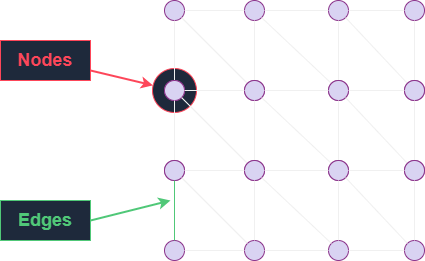

The diagram above was exported from draw.io. Its source (the exported page's mxGraphModel, read from the mxfile embedded in the PNG):
<mxGraphModel dx="1050" dy="661" grid="1" gridSize="10" guides="1" tooltips="1" connect="1" arrows="1" fold="1" page="1" pageScale="1" pageWidth="827" pageHeight="1169" math="0" shadow="0">
  <root>
    <mxCell id="0" />
    <mxCell id="1" parent="0" />
    <mxCell id="kywDCISDncn5MZPpHIkB-144" value="" style="ellipse;whiteSpace=wrap;html=1;aspect=fixed;strokeColor=#FD4659;fillColor=#1E293B;" vertex="1" parent="1">
      <mxGeometry x="354" y="268" width="44" height="44" as="geometry" />
    </mxCell>
    <mxCell id="kywDCISDncn5MZPpHIkB-1" value="" style="ellipse;whiteSpace=wrap;html=1;aspect=fixed;fillColor=#D9D3F2;strokeColor=#8C358C;" vertex="1" parent="1">
      <mxGeometry x="366" y="200" width="20" height="20" as="geometry" />
    </mxCell>
    <mxCell id="kywDCISDncn5MZPpHIkB-2" value="" style="ellipse;whiteSpace=wrap;html=1;aspect=fixed;fillColor=#D9D3F2;strokeColor=#8C358C;" vertex="1" parent="1">
      <mxGeometry x="446" y="200" width="20" height="20" as="geometry" />
    </mxCell>
    <mxCell id="kywDCISDncn5MZPpHIkB-3" value="" style="ellipse;whiteSpace=wrap;html=1;aspect=fixed;fillColor=#D9D3F2;strokeColor=#8C358C;" vertex="1" parent="1">
      <mxGeometry x="530" y="200" width="20" height="20" as="geometry" />
    </mxCell>
    <mxCell id="kywDCISDncn5MZPpHIkB-4" value="" style="ellipse;whiteSpace=wrap;html=1;aspect=fixed;fillColor=#D9D3F2;strokeColor=#8C358C;" vertex="1" parent="1">
      <mxGeometry x="606" y="200" width="20" height="20" as="geometry" />
    </mxCell>
    <mxCell id="kywDCISDncn5MZPpHIkB-5" value="" style="ellipse;whiteSpace=wrap;html=1;aspect=fixed;fillColor=#D9D3F2;strokeColor=#8C358C;" vertex="1" parent="1">
      <mxGeometry x="366" y="280" width="20" height="20" as="geometry" />
    </mxCell>
    <mxCell id="kywDCISDncn5MZPpHIkB-6" value="" style="ellipse;whiteSpace=wrap;html=1;aspect=fixed;fillColor=#D9D3F2;strokeColor=#8C358C;" vertex="1" parent="1">
      <mxGeometry x="446" y="280" width="20" height="20" as="geometry" />
    </mxCell>
    <mxCell id="kywDCISDncn5MZPpHIkB-7" value="" style="ellipse;whiteSpace=wrap;html=1;aspect=fixed;fillColor=#D9D3F2;strokeColor=#8C358C;" vertex="1" parent="1">
      <mxGeometry x="530" y="280" width="20" height="20" as="geometry" />
    </mxCell>
    <mxCell id="kywDCISDncn5MZPpHIkB-8" value="" style="ellipse;whiteSpace=wrap;html=1;aspect=fixed;fillColor=#D9D3F2;strokeColor=#8C358C;" vertex="1" parent="1">
      <mxGeometry x="606" y="280" width="20" height="20" as="geometry" />
    </mxCell>
    <mxCell id="kywDCISDncn5MZPpHIkB-17" value="" style="endArrow=none;html=1;rounded=0;exitX=1;exitY=0.5;exitDx=0;exitDy=0;entryX=0;entryY=0.5;entryDx=0;entryDy=0;" edge="1" parent="1" source="kywDCISDncn5MZPpHIkB-1" target="kywDCISDncn5MZPpHIkB-2">
      <mxGeometry width="50" height="50" relative="1" as="geometry">
        <mxPoint x="556" y="350" as="sourcePoint" />
        <mxPoint x="596" y="350" as="targetPoint" />
      </mxGeometry>
    </mxCell>
    <mxCell id="kywDCISDncn5MZPpHIkB-20" value="" style="endArrow=none;html=1;rounded=0;entryX=0.5;entryY=1;entryDx=0;entryDy=0;exitX=0.5;exitY=0;exitDx=0;exitDy=0;" edge="1" parent="1" source="kywDCISDncn5MZPpHIkB-6" target="kywDCISDncn5MZPpHIkB-2">
      <mxGeometry width="50" height="50" relative="1" as="geometry">
        <mxPoint x="436" y="280" as="sourcePoint" />
        <mxPoint x="446" y="230" as="targetPoint" />
      </mxGeometry>
    </mxCell>
    <mxCell id="kywDCISDncn5MZPpHIkB-21" value="" style="endArrow=none;html=1;rounded=0;entryX=0.5;entryY=1;entryDx=0;entryDy=0;exitX=0.5;exitY=0;exitDx=0;exitDy=0;" edge="1" parent="1" source="kywDCISDncn5MZPpHIkB-5" target="kywDCISDncn5MZPpHIkB-1">
      <mxGeometry width="50" height="50" relative="1" as="geometry">
        <mxPoint x="296" y="300" as="sourcePoint" />
        <mxPoint x="346" y="250" as="targetPoint" />
      </mxGeometry>
    </mxCell>
    <mxCell id="kywDCISDncn5MZPpHIkB-22" value="" style="endArrow=none;html=1;rounded=0;exitX=1;exitY=1;exitDx=0;exitDy=0;entryX=0;entryY=0;entryDx=0;entryDy=0;" edge="1" parent="1" source="kywDCISDncn5MZPpHIkB-1" target="kywDCISDncn5MZPpHIkB-6">
      <mxGeometry width="50" height="50" relative="1" as="geometry">
        <mxPoint x="396" y="270" as="sourcePoint" />
        <mxPoint x="446" y="220" as="targetPoint" />
      </mxGeometry>
    </mxCell>
    <mxCell id="kywDCISDncn5MZPpHIkB-23" value="" style="endArrow=none;html=1;rounded=0;entryX=0;entryY=0.5;entryDx=0;entryDy=0;exitX=1;exitY=0.5;exitDx=0;exitDy=0;" edge="1" parent="1" source="kywDCISDncn5MZPpHIkB-5" target="kywDCISDncn5MZPpHIkB-6">
      <mxGeometry width="50" height="50" relative="1" as="geometry">
        <mxPoint x="306" y="340" as="sourcePoint" />
        <mxPoint x="356" y="290" as="targetPoint" />
      </mxGeometry>
    </mxCell>
    <mxCell id="kywDCISDncn5MZPpHIkB-24" value="" style="endArrow=none;html=1;rounded=0;exitX=1;exitY=0.5;exitDx=0;exitDy=0;entryX=0;entryY=0.5;entryDx=0;entryDy=0;" edge="1" parent="1" source="kywDCISDncn5MZPpHIkB-2" target="kywDCISDncn5MZPpHIkB-3">
      <mxGeometry width="50" height="50" relative="1" as="geometry">
        <mxPoint x="486" y="280" as="sourcePoint" />
        <mxPoint x="536" y="230" as="targetPoint" />
      </mxGeometry>
    </mxCell>
    <mxCell id="kywDCISDncn5MZPpHIkB-25" value="" style="endArrow=none;html=1;rounded=0;entryX=0.5;entryY=1;entryDx=0;entryDy=0;exitX=0.5;exitY=0;exitDx=0;exitDy=0;" edge="1" parent="1" source="kywDCISDncn5MZPpHIkB-7" target="kywDCISDncn5MZPpHIkB-3">
      <mxGeometry width="50" height="50" relative="1" as="geometry">
        <mxPoint x="546" y="400" as="sourcePoint" />
        <mxPoint x="596" y="350" as="targetPoint" />
      </mxGeometry>
    </mxCell>
    <mxCell id="kywDCISDncn5MZPpHIkB-26" value="" style="endArrow=none;html=1;rounded=0;exitX=1;exitY=0.5;exitDx=0;exitDy=0;entryX=0;entryY=0.5;entryDx=0;entryDy=0;" edge="1" parent="1" source="kywDCISDncn5MZPpHIkB-6" target="kywDCISDncn5MZPpHIkB-7">
      <mxGeometry width="50" height="50" relative="1" as="geometry">
        <mxPoint x="546" y="400" as="sourcePoint" />
        <mxPoint x="596" y="350" as="targetPoint" />
      </mxGeometry>
    </mxCell>
    <mxCell id="kywDCISDncn5MZPpHIkB-27" value="" style="endArrow=none;html=1;rounded=0;entryX=1;entryY=1;entryDx=0;entryDy=0;exitX=0;exitY=0;exitDx=0;exitDy=0;" edge="1" parent="1" source="kywDCISDncn5MZPpHIkB-7" target="kywDCISDncn5MZPpHIkB-2">
      <mxGeometry width="50" height="50" relative="1" as="geometry">
        <mxPoint x="546" y="400" as="sourcePoint" />
        <mxPoint x="596" y="350" as="targetPoint" />
      </mxGeometry>
    </mxCell>
    <mxCell id="kywDCISDncn5MZPpHIkB-28" value="" style="endArrow=none;html=1;rounded=0;entryX=1;entryY=0.5;entryDx=0;entryDy=0;exitX=0;exitY=0.5;exitDx=0;exitDy=0;" edge="1" parent="1" source="kywDCISDncn5MZPpHIkB-4" target="kywDCISDncn5MZPpHIkB-3">
      <mxGeometry width="50" height="50" relative="1" as="geometry">
        <mxPoint x="546" y="400" as="sourcePoint" />
        <mxPoint x="596" y="350" as="targetPoint" />
      </mxGeometry>
    </mxCell>
    <mxCell id="kywDCISDncn5MZPpHIkB-29" value="" style="endArrow=none;html=1;rounded=0;entryX=0.5;entryY=1;entryDx=0;entryDy=0;exitX=0.5;exitY=0;exitDx=0;exitDy=0;" edge="1" parent="1" source="kywDCISDncn5MZPpHIkB-8" target="kywDCISDncn5MZPpHIkB-4">
      <mxGeometry width="50" height="50" relative="1" as="geometry">
        <mxPoint x="546" y="400" as="sourcePoint" />
        <mxPoint x="596" y="350" as="targetPoint" />
      </mxGeometry>
    </mxCell>
    <mxCell id="kywDCISDncn5MZPpHIkB-30" value="" style="endArrow=none;html=1;rounded=0;entryX=0;entryY=0.5;entryDx=0;entryDy=0;exitX=1;exitY=0.5;exitDx=0;exitDy=0;" edge="1" parent="1" source="kywDCISDncn5MZPpHIkB-7" target="kywDCISDncn5MZPpHIkB-8">
      <mxGeometry width="50" height="50" relative="1" as="geometry">
        <mxPoint x="546" y="400" as="sourcePoint" />
        <mxPoint x="596" y="350" as="targetPoint" />
      </mxGeometry>
    </mxCell>
    <mxCell id="kywDCISDncn5MZPpHIkB-31" value="" style="endArrow=none;html=1;rounded=0;entryX=1;entryY=1;entryDx=0;entryDy=0;exitX=0;exitY=0;exitDx=0;exitDy=0;" edge="1" parent="1" source="kywDCISDncn5MZPpHIkB-8" target="kywDCISDncn5MZPpHIkB-3">
      <mxGeometry width="50" height="50" relative="1" as="geometry">
        <mxPoint x="546" y="400" as="sourcePoint" />
        <mxPoint x="596" y="350" as="targetPoint" />
      </mxGeometry>
    </mxCell>
    <mxCell id="kywDCISDncn5MZPpHIkB-53" value="" style="ellipse;whiteSpace=wrap;html=1;aspect=fixed;fillColor=#D9D3F2;strokeColor=#8C358C;" vertex="1" parent="1">
      <mxGeometry x="366" y="280" width="20" height="20" as="geometry" />
    </mxCell>
    <mxCell id="kywDCISDncn5MZPpHIkB-54" value="" style="ellipse;whiteSpace=wrap;html=1;aspect=fixed;fillColor=#D9D3F2;strokeColor=#8C358C;" vertex="1" parent="1">
      <mxGeometry x="446" y="280" width="20" height="20" as="geometry" />
    </mxCell>
    <mxCell id="kywDCISDncn5MZPpHIkB-55" value="" style="ellipse;whiteSpace=wrap;html=1;aspect=fixed;fillColor=#D9D3F2;strokeColor=#8C358C;" vertex="1" parent="1">
      <mxGeometry x="530" y="280" width="20" height="20" as="geometry" />
    </mxCell>
    <mxCell id="kywDCISDncn5MZPpHIkB-56" value="" style="ellipse;whiteSpace=wrap;html=1;aspect=fixed;fillColor=#D9D3F2;strokeColor=#8C358C;" vertex="1" parent="1">
      <mxGeometry x="606" y="280" width="20" height="20" as="geometry" />
    </mxCell>
    <mxCell id="kywDCISDncn5MZPpHIkB-57" value="" style="ellipse;whiteSpace=wrap;html=1;aspect=fixed;fillColor=#D9D3F2;strokeColor=#8C358C;" vertex="1" parent="1">
      <mxGeometry x="366" y="360" width="20" height="20" as="geometry" />
    </mxCell>
    <mxCell id="kywDCISDncn5MZPpHIkB-58" value="" style="ellipse;whiteSpace=wrap;html=1;aspect=fixed;fillColor=#D9D3F2;strokeColor=#8C358C;" vertex="1" parent="1">
      <mxGeometry x="446" y="360" width="20" height="20" as="geometry" />
    </mxCell>
    <mxCell id="kywDCISDncn5MZPpHIkB-59" value="" style="ellipse;whiteSpace=wrap;html=1;aspect=fixed;fillColor=#D9D3F2;strokeColor=#8C358C;" vertex="1" parent="1">
      <mxGeometry x="530" y="360" width="20" height="20" as="geometry" />
    </mxCell>
    <mxCell id="kywDCISDncn5MZPpHIkB-60" value="" style="ellipse;whiteSpace=wrap;html=1;aspect=fixed;fillColor=#D9D3F2;strokeColor=#8C358C;" vertex="1" parent="1">
      <mxGeometry x="606" y="360" width="20" height="20" as="geometry" />
    </mxCell>
    <mxCell id="kywDCISDncn5MZPpHIkB-61" value="" style="endArrow=none;html=1;rounded=0;exitX=1;exitY=0.5;exitDx=0;exitDy=0;entryX=0;entryY=0.5;entryDx=0;entryDy=0;" edge="1" parent="1" source="kywDCISDncn5MZPpHIkB-53" target="kywDCISDncn5MZPpHIkB-54">
      <mxGeometry width="50" height="50" relative="1" as="geometry">
        <mxPoint x="556" y="430" as="sourcePoint" />
        <mxPoint x="596" y="430" as="targetPoint" />
      </mxGeometry>
    </mxCell>
    <mxCell id="kywDCISDncn5MZPpHIkB-62" value="" style="endArrow=none;html=1;rounded=0;entryX=0.5;entryY=1;entryDx=0;entryDy=0;exitX=0.5;exitY=0;exitDx=0;exitDy=0;" edge="1" parent="1" source="kywDCISDncn5MZPpHIkB-58" target="kywDCISDncn5MZPpHIkB-54">
      <mxGeometry width="50" height="50" relative="1" as="geometry">
        <mxPoint x="436" y="360" as="sourcePoint" />
        <mxPoint x="446" y="310" as="targetPoint" />
      </mxGeometry>
    </mxCell>
    <mxCell id="kywDCISDncn5MZPpHIkB-63" value="" style="endArrow=none;html=1;rounded=0;entryX=0.5;entryY=1;entryDx=0;entryDy=0;exitX=0.5;exitY=0;exitDx=0;exitDy=0;" edge="1" parent="1" source="kywDCISDncn5MZPpHIkB-57" target="kywDCISDncn5MZPpHIkB-53">
      <mxGeometry width="50" height="50" relative="1" as="geometry">
        <mxPoint x="296" y="380" as="sourcePoint" />
        <mxPoint x="346" y="330" as="targetPoint" />
      </mxGeometry>
    </mxCell>
    <mxCell id="kywDCISDncn5MZPpHIkB-64" value="" style="endArrow=none;html=1;rounded=0;exitX=1;exitY=1;exitDx=0;exitDy=0;entryX=0;entryY=0;entryDx=0;entryDy=0;" edge="1" parent="1" source="kywDCISDncn5MZPpHIkB-53" target="kywDCISDncn5MZPpHIkB-58">
      <mxGeometry width="50" height="50" relative="1" as="geometry">
        <mxPoint x="396" y="350" as="sourcePoint" />
        <mxPoint x="446" y="300" as="targetPoint" />
      </mxGeometry>
    </mxCell>
    <mxCell id="kywDCISDncn5MZPpHIkB-65" value="" style="endArrow=none;html=1;rounded=0;entryX=0;entryY=0.5;entryDx=0;entryDy=0;exitX=1;exitY=0.5;exitDx=0;exitDy=0;" edge="1" parent="1" source="kywDCISDncn5MZPpHIkB-57" target="kywDCISDncn5MZPpHIkB-58">
      <mxGeometry width="50" height="50" relative="1" as="geometry">
        <mxPoint x="306" y="420" as="sourcePoint" />
        <mxPoint x="356" y="370" as="targetPoint" />
      </mxGeometry>
    </mxCell>
    <mxCell id="kywDCISDncn5MZPpHIkB-66" value="" style="endArrow=none;html=1;rounded=0;exitX=1;exitY=0.5;exitDx=0;exitDy=0;entryX=0;entryY=0.5;entryDx=0;entryDy=0;" edge="1" parent="1" source="kywDCISDncn5MZPpHIkB-54" target="kywDCISDncn5MZPpHIkB-55">
      <mxGeometry width="50" height="50" relative="1" as="geometry">
        <mxPoint x="486" y="360" as="sourcePoint" />
        <mxPoint x="536" y="310" as="targetPoint" />
      </mxGeometry>
    </mxCell>
    <mxCell id="kywDCISDncn5MZPpHIkB-67" value="" style="endArrow=none;html=1;rounded=0;entryX=0.5;entryY=1;entryDx=0;entryDy=0;exitX=0.5;exitY=0;exitDx=0;exitDy=0;" edge="1" parent="1" source="kywDCISDncn5MZPpHIkB-59" target="kywDCISDncn5MZPpHIkB-55">
      <mxGeometry width="50" height="50" relative="1" as="geometry">
        <mxPoint x="546" y="480" as="sourcePoint" />
        <mxPoint x="596" y="430" as="targetPoint" />
      </mxGeometry>
    </mxCell>
    <mxCell id="kywDCISDncn5MZPpHIkB-68" value="" style="endArrow=none;html=1;rounded=0;exitX=1;exitY=0.5;exitDx=0;exitDy=0;entryX=0;entryY=0.5;entryDx=0;entryDy=0;" edge="1" parent="1" source="kywDCISDncn5MZPpHIkB-58" target="kywDCISDncn5MZPpHIkB-59">
      <mxGeometry width="50" height="50" relative="1" as="geometry">
        <mxPoint x="546" y="480" as="sourcePoint" />
        <mxPoint x="596" y="430" as="targetPoint" />
      </mxGeometry>
    </mxCell>
    <mxCell id="kywDCISDncn5MZPpHIkB-69" value="" style="endArrow=none;html=1;rounded=0;entryX=1;entryY=1;entryDx=0;entryDy=0;exitX=0;exitY=0;exitDx=0;exitDy=0;" edge="1" parent="1" source="kywDCISDncn5MZPpHIkB-59" target="kywDCISDncn5MZPpHIkB-54">
      <mxGeometry width="50" height="50" relative="1" as="geometry">
        <mxPoint x="546" y="480" as="sourcePoint" />
        <mxPoint x="596" y="430" as="targetPoint" />
      </mxGeometry>
    </mxCell>
    <mxCell id="kywDCISDncn5MZPpHIkB-70" value="" style="endArrow=none;html=1;rounded=0;entryX=1;entryY=0.5;entryDx=0;entryDy=0;exitX=0;exitY=0.5;exitDx=0;exitDy=0;" edge="1" parent="1" source="kywDCISDncn5MZPpHIkB-56" target="kywDCISDncn5MZPpHIkB-55">
      <mxGeometry width="50" height="50" relative="1" as="geometry">
        <mxPoint x="546" y="480" as="sourcePoint" />
        <mxPoint x="596" y="430" as="targetPoint" />
      </mxGeometry>
    </mxCell>
    <mxCell id="kywDCISDncn5MZPpHIkB-71" value="" style="endArrow=none;html=1;rounded=0;entryX=0.5;entryY=1;entryDx=0;entryDy=0;exitX=0.5;exitY=0;exitDx=0;exitDy=0;" edge="1" parent="1" source="kywDCISDncn5MZPpHIkB-60" target="kywDCISDncn5MZPpHIkB-56">
      <mxGeometry width="50" height="50" relative="1" as="geometry">
        <mxPoint x="546" y="480" as="sourcePoint" />
        <mxPoint x="596" y="430" as="targetPoint" />
      </mxGeometry>
    </mxCell>
    <mxCell id="kywDCISDncn5MZPpHIkB-72" value="" style="endArrow=none;html=1;rounded=0;entryX=0;entryY=0.5;entryDx=0;entryDy=0;exitX=1;exitY=0.5;exitDx=0;exitDy=0;" edge="1" parent="1" source="kywDCISDncn5MZPpHIkB-59" target="kywDCISDncn5MZPpHIkB-60">
      <mxGeometry width="50" height="50" relative="1" as="geometry">
        <mxPoint x="546" y="480" as="sourcePoint" />
        <mxPoint x="596" y="430" as="targetPoint" />
      </mxGeometry>
    </mxCell>
    <mxCell id="kywDCISDncn5MZPpHIkB-73" value="" style="endArrow=none;html=1;rounded=0;entryX=1;entryY=1;entryDx=0;entryDy=0;exitX=0;exitY=0;exitDx=0;exitDy=0;" edge="1" parent="1" source="kywDCISDncn5MZPpHIkB-60" target="kywDCISDncn5MZPpHIkB-55">
      <mxGeometry width="50" height="50" relative="1" as="geometry">
        <mxPoint x="546" y="480" as="sourcePoint" />
        <mxPoint x="596" y="430" as="targetPoint" />
      </mxGeometry>
    </mxCell>
    <mxCell id="kywDCISDncn5MZPpHIkB-116" value="" style="ellipse;whiteSpace=wrap;html=1;aspect=fixed;fillColor=#D9D3F2;strokeColor=#8C358C;" vertex="1" parent="1">
      <mxGeometry x="366" y="360" width="20" height="20" as="geometry" />
    </mxCell>
    <mxCell id="kywDCISDncn5MZPpHIkB-117" value="" style="ellipse;whiteSpace=wrap;html=1;aspect=fixed;fillColor=#D9D3F2;strokeColor=#8C358C;" vertex="1" parent="1">
      <mxGeometry x="446" y="360" width="20" height="20" as="geometry" />
    </mxCell>
    <mxCell id="kywDCISDncn5MZPpHIkB-118" value="" style="ellipse;whiteSpace=wrap;html=1;aspect=fixed;fillColor=#D9D3F2;strokeColor=#8C358C;" vertex="1" parent="1">
      <mxGeometry x="530" y="360" width="20" height="20" as="geometry" />
    </mxCell>
    <mxCell id="kywDCISDncn5MZPpHIkB-119" value="" style="ellipse;whiteSpace=wrap;html=1;aspect=fixed;fillColor=#D9D3F2;strokeColor=#8C358C;" vertex="1" parent="1">
      <mxGeometry x="606" y="360" width="20" height="20" as="geometry" />
    </mxCell>
    <mxCell id="kywDCISDncn5MZPpHIkB-120" value="" style="ellipse;whiteSpace=wrap;html=1;aspect=fixed;fillColor=#D9D3F2;strokeColor=#8C358C;" vertex="1" parent="1">
      <mxGeometry x="366" y="440" width="20" height="20" as="geometry" />
    </mxCell>
    <mxCell id="kywDCISDncn5MZPpHIkB-121" value="" style="ellipse;whiteSpace=wrap;html=1;aspect=fixed;fillColor=#D9D3F2;strokeColor=#8C358C;" vertex="1" parent="1">
      <mxGeometry x="446" y="440" width="20" height="20" as="geometry" />
    </mxCell>
    <mxCell id="kywDCISDncn5MZPpHIkB-122" value="" style="ellipse;whiteSpace=wrap;html=1;aspect=fixed;fillColor=#D9D3F2;strokeColor=#8C358C;" vertex="1" parent="1">
      <mxGeometry x="530" y="440" width="20" height="20" as="geometry" />
    </mxCell>
    <mxCell id="kywDCISDncn5MZPpHIkB-123" value="" style="ellipse;whiteSpace=wrap;html=1;aspect=fixed;fillColor=#D9D3F2;strokeColor=#8C358C;" vertex="1" parent="1">
      <mxGeometry x="606" y="440" width="20" height="20" as="geometry" />
    </mxCell>
    <mxCell id="kywDCISDncn5MZPpHIkB-124" value="" style="endArrow=none;html=1;rounded=0;exitX=1;exitY=0.5;exitDx=0;exitDy=0;entryX=0;entryY=0.5;entryDx=0;entryDy=0;" edge="1" parent="1" source="kywDCISDncn5MZPpHIkB-116" target="kywDCISDncn5MZPpHIkB-117">
      <mxGeometry width="50" height="50" relative="1" as="geometry">
        <mxPoint x="556" y="510" as="sourcePoint" />
        <mxPoint x="596" y="510" as="targetPoint" />
      </mxGeometry>
    </mxCell>
    <mxCell id="kywDCISDncn5MZPpHIkB-125" value="" style="endArrow=none;html=1;rounded=0;entryX=0.5;entryY=1;entryDx=0;entryDy=0;exitX=0.5;exitY=0;exitDx=0;exitDy=0;" edge="1" parent="1" source="kywDCISDncn5MZPpHIkB-121" target="kywDCISDncn5MZPpHIkB-117">
      <mxGeometry width="50" height="50" relative="1" as="geometry">
        <mxPoint x="436" y="440" as="sourcePoint" />
        <mxPoint x="446" y="390" as="targetPoint" />
      </mxGeometry>
    </mxCell>
    <mxCell id="kywDCISDncn5MZPpHIkB-126" value="" style="endArrow=none;html=1;rounded=0;entryX=0.5;entryY=1;entryDx=0;entryDy=0;exitX=0.5;exitY=0;exitDx=0;exitDy=0;strokeColor=#50C878;" edge="1" parent="1" source="kywDCISDncn5MZPpHIkB-120" target="kywDCISDncn5MZPpHIkB-116">
      <mxGeometry width="50" height="50" relative="1" as="geometry">
        <mxPoint x="296" y="460" as="sourcePoint" />
        <mxPoint x="346" y="410" as="targetPoint" />
      </mxGeometry>
    </mxCell>
    <mxCell id="kywDCISDncn5MZPpHIkB-127" value="" style="endArrow=none;html=1;rounded=0;exitX=1;exitY=1;exitDx=0;exitDy=0;entryX=0;entryY=0;entryDx=0;entryDy=0;" edge="1" parent="1" source="kywDCISDncn5MZPpHIkB-116" target="kywDCISDncn5MZPpHIkB-121">
      <mxGeometry width="50" height="50" relative="1" as="geometry">
        <mxPoint x="396" y="430" as="sourcePoint" />
        <mxPoint x="446" y="380" as="targetPoint" />
      </mxGeometry>
    </mxCell>
    <mxCell id="kywDCISDncn5MZPpHIkB-128" value="" style="endArrow=none;html=1;rounded=0;entryX=0;entryY=0.5;entryDx=0;entryDy=0;exitX=1;exitY=0.5;exitDx=0;exitDy=0;" edge="1" parent="1" source="kywDCISDncn5MZPpHIkB-120" target="kywDCISDncn5MZPpHIkB-121">
      <mxGeometry width="50" height="50" relative="1" as="geometry">
        <mxPoint x="306" y="500" as="sourcePoint" />
        <mxPoint x="356" y="450" as="targetPoint" />
      </mxGeometry>
    </mxCell>
    <mxCell id="kywDCISDncn5MZPpHIkB-129" value="" style="endArrow=none;html=1;rounded=0;exitX=1;exitY=0.5;exitDx=0;exitDy=0;entryX=0;entryY=0.5;entryDx=0;entryDy=0;" edge="1" parent="1" source="kywDCISDncn5MZPpHIkB-117" target="kywDCISDncn5MZPpHIkB-118">
      <mxGeometry width="50" height="50" relative="1" as="geometry">
        <mxPoint x="486" y="440" as="sourcePoint" />
        <mxPoint x="536" y="390" as="targetPoint" />
      </mxGeometry>
    </mxCell>
    <mxCell id="kywDCISDncn5MZPpHIkB-130" value="" style="endArrow=none;html=1;rounded=0;entryX=0.5;entryY=1;entryDx=0;entryDy=0;exitX=0.5;exitY=0;exitDx=0;exitDy=0;" edge="1" parent="1" source="kywDCISDncn5MZPpHIkB-122" target="kywDCISDncn5MZPpHIkB-118">
      <mxGeometry width="50" height="50" relative="1" as="geometry">
        <mxPoint x="546" y="560" as="sourcePoint" />
        <mxPoint x="596" y="510" as="targetPoint" />
      </mxGeometry>
    </mxCell>
    <mxCell id="kywDCISDncn5MZPpHIkB-131" value="" style="endArrow=none;html=1;rounded=0;exitX=1;exitY=0.5;exitDx=0;exitDy=0;entryX=0;entryY=0.5;entryDx=0;entryDy=0;" edge="1" parent="1" source="kywDCISDncn5MZPpHIkB-121" target="kywDCISDncn5MZPpHIkB-122">
      <mxGeometry width="50" height="50" relative="1" as="geometry">
        <mxPoint x="546" y="560" as="sourcePoint" />
        <mxPoint x="596" y="510" as="targetPoint" />
      </mxGeometry>
    </mxCell>
    <mxCell id="kywDCISDncn5MZPpHIkB-132" value="" style="endArrow=none;html=1;rounded=0;entryX=1;entryY=1;entryDx=0;entryDy=0;exitX=0;exitY=0;exitDx=0;exitDy=0;" edge="1" parent="1" source="kywDCISDncn5MZPpHIkB-122" target="kywDCISDncn5MZPpHIkB-117">
      <mxGeometry width="50" height="50" relative="1" as="geometry">
        <mxPoint x="546" y="560" as="sourcePoint" />
        <mxPoint x="596" y="510" as="targetPoint" />
      </mxGeometry>
    </mxCell>
    <mxCell id="kywDCISDncn5MZPpHIkB-133" value="" style="endArrow=none;html=1;rounded=0;entryX=1;entryY=0.5;entryDx=0;entryDy=0;exitX=0;exitY=0.5;exitDx=0;exitDy=0;" edge="1" parent="1" source="kywDCISDncn5MZPpHIkB-119" target="kywDCISDncn5MZPpHIkB-118">
      <mxGeometry width="50" height="50" relative="1" as="geometry">
        <mxPoint x="546" y="560" as="sourcePoint" />
        <mxPoint x="596" y="510" as="targetPoint" />
      </mxGeometry>
    </mxCell>
    <mxCell id="kywDCISDncn5MZPpHIkB-134" value="" style="endArrow=none;html=1;rounded=0;entryX=0.5;entryY=1;entryDx=0;entryDy=0;exitX=0.5;exitY=0;exitDx=0;exitDy=0;" edge="1" parent="1" source="kywDCISDncn5MZPpHIkB-123" target="kywDCISDncn5MZPpHIkB-119">
      <mxGeometry width="50" height="50" relative="1" as="geometry">
        <mxPoint x="546" y="560" as="sourcePoint" />
        <mxPoint x="596" y="510" as="targetPoint" />
      </mxGeometry>
    </mxCell>
    <mxCell id="kywDCISDncn5MZPpHIkB-135" value="" style="endArrow=none;html=1;rounded=0;entryX=0;entryY=0.5;entryDx=0;entryDy=0;exitX=1;exitY=0.5;exitDx=0;exitDy=0;" edge="1" parent="1" source="kywDCISDncn5MZPpHIkB-122" target="kywDCISDncn5MZPpHIkB-123">
      <mxGeometry width="50" height="50" relative="1" as="geometry">
        <mxPoint x="546" y="560" as="sourcePoint" />
        <mxPoint x="596" y="510" as="targetPoint" />
      </mxGeometry>
    </mxCell>
    <mxCell id="kywDCISDncn5MZPpHIkB-136" value="" style="endArrow=none;html=1;rounded=0;entryX=1;entryY=1;entryDx=0;entryDy=0;exitX=0;exitY=0;exitDx=0;exitDy=0;" edge="1" parent="1" source="kywDCISDncn5MZPpHIkB-123" target="kywDCISDncn5MZPpHIkB-118">
      <mxGeometry width="50" height="50" relative="1" as="geometry">
        <mxPoint x="546" y="560" as="sourcePoint" />
        <mxPoint x="596" y="510" as="targetPoint" />
      </mxGeometry>
    </mxCell>
    <mxCell id="kywDCISDncn5MZPpHIkB-137" value="&lt;font color=&quot;#fd4659&quot; style=&quot;font-size: 18px;&quot;&gt;&lt;b style=&quot;&quot;&gt;Nodes&lt;/b&gt;&lt;/font&gt;" style="rounded=0;whiteSpace=wrap;html=1;fillColor=#1E293B;strokeColor=#FD4659;" vertex="1" parent="1">
      <mxGeometry x="202" y="240" width="90" height="40" as="geometry" />
    </mxCell>
    <mxCell id="kywDCISDncn5MZPpHIkB-142" value="&lt;font color=&quot;#50c878&quot; style=&quot;font-size: 18px;&quot;&gt;&lt;b style=&quot;&quot;&gt;Edges&lt;/b&gt;&lt;/font&gt;" style="rounded=0;whiteSpace=wrap;html=1;fillColor=#1E293B;strokeColor=#50C878;" vertex="1" parent="1">
      <mxGeometry x="202" y="400" width="90" height="40" as="geometry" />
    </mxCell>
    <mxCell id="kywDCISDncn5MZPpHIkB-143" value="" style="endArrow=classic;html=1;rounded=0;strokeColor=#50C878;strokeWidth=2;exitX=1;exitY=0.5;exitDx=0;exitDy=0;" edge="1" parent="1" source="kywDCISDncn5MZPpHIkB-142">
      <mxGeometry width="50" height="50" relative="1" as="geometry">
        <mxPoint x="296" y="410" as="sourcePoint" />
        <mxPoint x="372" y="400" as="targetPoint" />
      </mxGeometry>
    </mxCell>
    <mxCell id="kywDCISDncn5MZPpHIkB-145" value="" style="endArrow=classic;html=1;rounded=0;strokeColor=#FD4659;strokeWidth=2;exitX=1;exitY=0.75;exitDx=0;exitDy=0;exitPerimeter=0;" edge="1" parent="1" source="kywDCISDncn5MZPpHIkB-137" target="kywDCISDncn5MZPpHIkB-144">
      <mxGeometry width="50" height="50" relative="1" as="geometry">
        <mxPoint x="292" y="270" as="sourcePoint" />
        <mxPoint x="362" y="290" as="targetPoint" />
      </mxGeometry>
    </mxCell>
  </root>
</mxGraphModel>